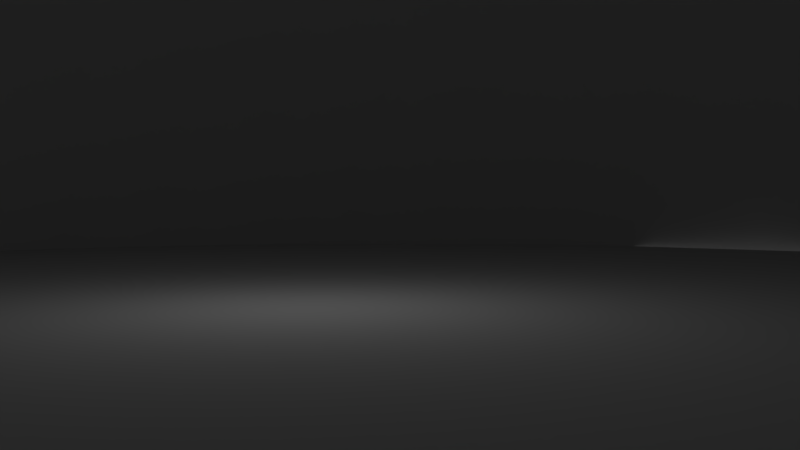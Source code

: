 # Source: uvWorld.blend  (saved by Blender 2.77.0; exported with 4.5.12 LTS)
import bpy
from mathutils import Matrix  # noqa: F401  (used for matrix-valued properties, if any)

bpy.ops.wm.read_factory_settings(use_empty=True)
scene = bpy.context.scene
scene.name = 'Scene'

# ---- collections
col_collection_1 = bpy.data.collections.new('Collection 1'); scene.collection.children.link(col_collection_1)
col_collection_2 = bpy.data.collections.new('Collection 2'); scene.collection.children.link(col_collection_2)

# ---- materials (node trees are filled in below, after node groups)
mat_material_001 = bpy.data.materials.new('Material.001')
mat_material_001.alpha_threshold = 0.0
mat_material_001.use_transparent_shadow = False
mat_material_001.roughness = 0.5
mat_material_002 = bpy.data.materials.new('Material.002')
mat_material_002.alpha_threshold = 0.0
mat_material_002.use_transparent_shadow = False
mat_material_002.roughness = 0.5

# ---- material node trees

# ---- world
world_world = bpy.data.worlds.new('World'); scene.world = world_world
world_world.color = (0.05088, 0.05088, 0.05088)
world_world.use_sun_shadow = False
world_world.sun_shadow_jitter_overblur = 0.0
world_world.cycles.sampling_method = 'MANUAL'

# ---- cameras
cam_camera = bpy.data.cameras.new('Camera')
cam_camera.clip_end = 100.0
cam_camera.lens = 35.0
cam_camera.sensor_width = 32.0
cam_camera.sensor_height = 18.0
cam_camera.display_size = 2.0
cam_camera.dof.focus_distance = 0.0
cam_camera.dof.aperture_fstop = 128.0
cam_camera.dof.aperture_blades = 6

# ---- lights
light_lamp = bpy.data.lights.new('Lamp', 'POINT')
light_lamp.transmission_factor = 0.0
light_lamp.cutoff_distance = 30.0
light_lamp.energy = 100.0
light_lamp.shadow_buffer_clip_start = 1.001
light_lamp.shadow_soft_size = 0.1
light_lamp.shadow_maximum_resolution = 0.006
light_lamp.use_absolute_resolution = True

# ---- meshes
me_plane = bpy.data.meshes.new('Plane')
me_plane.from_pydata([(-1.0, -1.0, 0.0), (1.0, -1.0, 0.0), (-1.0, 1.0, 0.0), (1.0, 1.0, 0.0)], [], [(0, 1, 3, 2)])
_uv = me_plane.uv_layers.new(name='UVMap')
_uv.uv.foreach_set('vector', [0.0001, 9.998e-05, 0.9999, 9.998e-05, 0.9999, 0.9999, 9.998e-05, 0.9999])
me_plane.materials.append(mat_material_001)
me_plane.use_remesh_preserve_volume = False
me_plane.use_remesh_preserve_attributes = False
me_plane.use_mirror_vertex_groups = False
me_plane.update()
me_sphere = bpy.data.meshes.new('Sphere')
me_sphere.from_pydata([(-0.1951, 0.0, 0.9808), (-0.3827, 0.0, 0.9239), (-0.5556, 0.0, 0.8315), (-0.7071, 0.0, 0.7071), (-0.8315, 0.0, 0.5556), (-0.9239, 0.0, 0.3827), (-0.9808, 0.0, 0.1951), (-1.0, 0.0, 7.55e-08), (-0.1913, 0.03806, 0.9808), (-0.3753, 0.07466, 0.9239), (-0.5449, 0.1084, 0.8315), (-0.6935, 0.1379, 0.7071), (-0.8155, 0.1622, 0.5556), (-0.9061, 0.1802, 0.3827), (-0.9619, 0.1913, 0.1951), (-0.9808, 0.1951, 7.55e-08), (-0.1802, 0.07466, 0.9808), (-0.3536, 0.1464, 0.9239), (-0.5133, 0.2126, 0.8315), (-0.6533, 0.2706, 0.7071), (-0.7682, 0.3182, 0.5556), (-0.8536, 0.3536, 0.3827), (-0.9061, 0.3753, 0.1951), (-0.9239, 0.3827, 7.55e-08), (-0.1622, 0.1084, 0.9808), (-0.3182, 0.2126, 0.9239), (-0.4619, 0.3087, 0.8315), (-0.5879, 0.3928, 0.7071), (-0.6913, 0.4619, 0.5556), (-0.7682, 0.5133, 0.3827), (-0.8155, 0.5449, 0.1951), (-0.8315, 0.5556, 7.55e-08), (-0.1379, 0.1379, 0.9808), (-0.2706, 0.2706, 0.9239), (-0.3928, 0.3928, 0.8315), (-0.5, 0.5, 0.7071), (-0.5879, 0.5879, 0.5556), (-0.6533, 0.6533, 0.3827), (-0.6935, 0.6935, 0.1951), (-0.7071, 0.7071, 7.55e-08), (-0.1084, 0.1622, 0.9808), (-0.2126, 0.3182, 0.9239), (-0.3087, 0.4619, 0.8315), (-0.3928, 0.5879, 0.7071), (-0.4619, 0.6913, 0.5556), (-0.5133, 0.7682, 0.3827), (-0.5449, 0.8155, 0.1951), (-0.5556, 0.8315, 7.55e-08), (-0.07466, 0.1802, 0.9808), (-0.1464, 0.3536, 0.9239), (-0.2126, 0.5133, 0.8315), (-0.2706, 0.6533, 0.7071), (-0.3182, 0.7682, 0.5556), (-0.3536, 0.8536, 0.3827), (-0.3753, 0.9061, 0.1951), (-0.3827, 0.9239, 7.55e-08), (-0.03806, 0.1913, 0.9808), (-0.07466, 0.3753, 0.9239), (-0.1084, 0.5449, 0.8315), (-0.1379, 0.6935, 0.7071), (-0.1622, 0.8155, 0.5556), (-0.1802, 0.9061, 0.3827), (-0.1913, 0.9619, 0.1951), (-0.1951, 0.9808, 7.55e-08), (3.266e-07, 0.1951, 0.9808), (3.192e-07, 0.3827, 0.9239), (3.117e-07, 0.5556, 0.8315), (3.192e-07, 0.7071, 0.7071), (3.341e-07, 0.8315, 0.5556), (2.745e-07, 0.9239, 0.3827), (3.937e-07, 0.9808, 0.1951), (3.788e-07, 1.0, 7.55e-08), (0.03806, 0.1913, 0.9808), (0.07466, 0.3753, 0.9239), (0.1084, 0.5449, 0.8315), (0.138, 0.6935, 0.7071), (0.1622, 0.8155, 0.5556), (0.1802, 0.9061, 0.3827), (0.1913, 0.9619, 0.1951), (0.1951, 0.9808, 7.55e-08), (0.07466, 0.1802, 0.9808), (0.1464, 0.3536, 0.9239), (0.2126, 0.5133, 0.8315), (0.2706, 0.6533, 0.7071), (0.3182, 0.7682, 0.5556), (0.3536, 0.8536, 0.3827), (0.3753, 0.9061, 0.1951), (0.3827, 0.9239, 7.55e-08), (0.1084, 0.1622, 0.9808), (0.2126, 0.3182, 0.9239), (0.3087, 0.4619, 0.8315), (0.3928, 0.5879, 0.7071), (0.4619, 0.6913, 0.5556), (0.5133, 0.7682, 0.3827), (0.5449, 0.8155, 0.1951), (0.5556, 0.8315, 7.55e-08), (0.138, 0.1379, 0.9808), (0.2706, 0.2706, 0.9239), (0.3928, 0.3928, 0.8315), (0.5, 0.5, 0.7071), (0.5879, 0.5879, 0.5556), (0.6533, 0.6533, 0.3827), (0.6935, 0.6935, 0.1951), (0.7071, 0.7071, 7.55e-08), (0.1622, 0.1084, 0.9808), (0.3182, 0.2126, 0.9239), (0.4619, 0.3087, 0.8315), (0.5879, 0.3928, 0.7071), (0.6913, 0.4619, 0.5556), (0.7682, 0.5133, 0.3827), (0.8155, 0.5449, 0.1951), (0.8315, 0.5556, 7.55e-08), (0.1802, 0.07466, 0.9808), (0.3536, 0.1464, 0.9239), (0.5133, 0.2126, 0.8315), (0.6533, 0.2706, 0.7071), (0.7682, 0.3182, 0.5556), (0.8536, 0.3536, 0.3827), (0.9061, 0.3753, 0.1951), (0.9239, 0.3827, 7.55e-08), (0.1913, 0.03806, 0.9808), (0.3753, 0.07466, 0.9239), (0.5449, 0.1084, 0.8315), (0.6935, 0.1379, 0.7071), (0.8155, 0.1622, 0.5556), (0.9061, 0.1802, 0.3827), (0.9619, 0.1913, 0.1951), (0.9808, 0.1951, 7.55e-08), (0.1951, -7.212e-09, 0.9808), (0.3827, 4.122e-08, 0.9239), (0.5556, 2.632e-08, 0.8315), (0.7071, -2.584e-08, 0.7071), (0.8315, -8.544e-08, 0.5556), (0.9239, 6.357e-08, 0.3827), (0.9808, -8.544e-08, 0.1951), (1.0, -1.003e-07, 7.55e-08), (0.1913, -0.03806, 0.9808), (0.3753, -0.07466, 0.9239), (0.5449, -0.1084, 0.8315), (0.6935, -0.1379, 0.7071), (0.8155, -0.1622, 0.5556), (0.9061, -0.1802, 0.3827), (0.9619, -0.1913, 0.1951), (0.9808, -0.1951, 7.55e-08), (0.1802, -0.07466, 0.9808), (0.3536, -0.1464, 0.9239), (0.5133, -0.2126, 0.8315), (0.6533, -0.2706, 0.7071), (0.7682, -0.3182, 0.5556), (0.8536, -0.3536, 0.3827), (0.9061, -0.3753, 0.1951), (0.9239, -0.3827, 7.55e-08), (0.1622, -0.1084, 0.9808), (0.3182, -0.2126, 0.9239), (0.4619, -0.3087, 0.8315), (0.5879, -0.3928, 0.7071), (0.6913, -0.4619, 0.5556), (0.7682, -0.5133, 0.3827), (0.8155, -0.5449, 0.1951), (0.8315, -0.5556, 7.55e-08), (0.138, -0.1379, 0.9808), (0.2706, -0.2706, 0.9239), (0.3928, -0.3928, 0.8315), (0.5, -0.5, 0.7071), (0.5879, -0.5879, 0.5556), (0.6533, -0.6533, 0.3827), (0.6935, -0.6935, 0.1951), (0.7071, -0.7071, 7.55e-08), (0.1084, -0.1622, 0.9808), (0.2126, -0.3182, 0.9239), (0.3087, -0.4619, 0.8315), (0.3928, -0.5879, 0.7071), (0.4619, -0.6913, 0.5556), (0.5133, -0.7682, 0.3827), (0.5449, -0.8155, 0.1951), (0.5556, -0.8315, 7.55e-08), (0.07466, -0.1802, 0.9808), (0.1464, -0.3536, 0.9239), (0.2126, -0.5133, 0.8315), (0.2706, -0.6533, 0.7071), (0.3182, -0.7682, 0.5556), (0.3536, -0.8536, 0.3827), (0.3753, -0.9061, 0.1951), (0.3827, -0.9239, 7.55e-08), (0.03806, -0.1913, 0.9808), (0.07466, -0.3753, 0.9239), (0.1084, -0.5449, 0.8315), (0.1379, -0.6935, 0.7071), (0.1622, -0.8155, 0.5556), (0.1802, -0.9061, 0.3827), (0.1913, -0.9619, 0.1951), (0.1951, -0.9808, 7.55e-08), (3.117e-07, -0.1951, 0.9808), (2.819e-07, -0.3827, 0.9239), (2.819e-07, -0.5556, 0.8315), (1.851e-07, -0.7071, 0.7071), (1.404e-07, -0.8315, 0.5556), (3.192e-07, -0.9239, 0.3827), (9.567e-08, -0.9808, 0.1951), (1.404e-07, -1.0, 7.55e-08), (-0.03806, -0.1913, 0.9808), (-0.07466, -0.3753, 0.9239), (-0.1084, -0.5449, 0.8315), (-0.1379, -0.6935, 0.7071), (-0.1622, -0.8155, 0.5556), (-0.1802, -0.9061, 0.3827), (-0.1913, -0.9619, 0.1951), (-0.1951, -0.9808, 7.55e-08), (-0.07466, -0.1802, 0.9808), (-0.1464, -0.3536, 0.9239), (-0.2126, -0.5133, 0.8315), (-0.2706, -0.6533, 0.7071), (-0.3182, -0.7682, 0.5556), (-0.3536, -0.8536, 0.3827), (-0.3753, -0.9061, 0.1951), (-0.3827, -0.9239, 7.55e-08), (-0.1084, -0.1622, 0.9808), (-0.2126, -0.3182, 0.9239), (-0.3087, -0.4619, 0.8315), (-0.3928, -0.5879, 0.7071), (-0.4619, -0.6913, 0.5556), (-0.5133, -0.7682, 0.3827), (-0.5449, -0.8155, 0.1951), (-0.5556, -0.8315, 7.55e-08), (-0.1379, -0.1379, 0.9808), (-0.2706, -0.2706, 0.9239), (-0.3928, -0.3928, 0.8315), (-0.5, -0.5, 0.7071), (-0.5879, -0.5879, 0.5556), (-0.6533, -0.6533, 0.3827), (-0.6935, -0.6935, 0.1951), (-0.7071, -0.7071, 7.55e-08), (-0.1622, -0.1084, 0.9808), (-0.3182, -0.2126, 0.9239), (-0.4619, -0.3087, 0.8315), (-0.5879, -0.3928, 0.7071), (-0.6913, -0.4619, 0.5556), (-0.7682, -0.5133, 0.3827), (-0.8155, -0.5449, 0.1951), (-0.8315, -0.5556, 7.55e-08), (2.48e-08, -1.247e-07, 1.0), (-0.1802, -0.07466, 0.9808), (-0.3536, -0.1464, 0.9239), (-0.5133, -0.2126, 0.8315), (-0.6533, -0.2706, 0.7071), (-0.7682, -0.3182, 0.5556), (-0.8536, -0.3536, 0.3827), (-0.9061, -0.3753, 0.1951), (-0.9239, -0.3827, 7.55e-08), (-0.1913, -0.03806, 0.9808), (-0.3753, -0.07466, 0.9239), (-0.5449, -0.1084, 0.8315), (-0.6935, -0.1379, 0.7071), (-0.8155, -0.1622, 0.5556), (-0.9061, -0.1802, 0.3827), (-0.9619, -0.1913, 0.1951), (-0.9808, -0.1951, 7.55e-08)], [], [(5, 13, 12, 4), (6, 14, 13, 5), (7, 15, 14, 6), (1, 9, 8, 0), (2, 10, 9, 1), (3, 11, 10, 2), (4, 12, 11, 3), (12, 20, 19, 11), (13, 21, 20, 12), (14, 22, 21, 13), (15, 23, 22, 14), (9, 17, 16, 8), (10, 18, 17, 9), (11, 19, 18, 10), (17, 25, 24, 16), (18, 26, 25, 17), (19, 27, 26, 18), (20, 28, 27, 19), (21, 29, 28, 20), (22, 30, 29, 21), (23, 31, 30, 22), (29, 37, 36, 28), (30, 38, 37, 29), (31, 39, 38, 30), (25, 33, 32, 24), (26, 34, 33, 25), (27, 35, 34, 26), (28, 36, 35, 27), (33, 41, 40, 32), (34, 42, 41, 33), (35, 43, 42, 34), (36, 44, 43, 35), (37, 45, 44, 36), (38, 46, 45, 37), (39, 47, 46, 38), (45, 53, 52, 44), (46, 54, 53, 45), (47, 55, 54, 46), (41, 49, 48, 40), (42, 50, 49, 41), (43, 51, 50, 42), (44, 52, 51, 43), (50, 58, 57, 49), (51, 59, 58, 50), (52, 60, 59, 51), (53, 61, 60, 52), (54, 62, 61, 53), (55, 63, 62, 54), (49, 57, 56, 48), (62, 70, 69, 61), (63, 71, 70, 62), (57, 65, 64, 56), (58, 66, 65, 57), (59, 67, 66, 58), (60, 68, 67, 59), (61, 69, 68, 60), (66, 74, 73, 65), (67, 75, 74, 66), (68, 76, 75, 67), (69, 77, 76, 68), (70, 78, 77, 69), (71, 79, 78, 70), (65, 73, 72, 64), (78, 86, 85, 77), (79, 87, 86, 78), (73, 81, 80, 72), (74, 82, 81, 73), (75, 83, 82, 74), (76, 84, 83, 75), (77, 85, 84, 76), (83, 91, 90, 82), (84, 92, 91, 83), (85, 93, 92, 84), (86, 94, 93, 85), (87, 95, 94, 86), (81, 89, 88, 80), (82, 90, 89, 81), (95, 103, 102, 94), (89, 97, 96, 88), (90, 98, 97, 89), (91, 99, 98, 90), (92, 100, 99, 91), (93, 101, 100, 92), (94, 102, 101, 93), (100, 108, 107, 99), (101, 109, 108, 100), (102, 110, 109, 101), (103, 111, 110, 102), (97, 105, 104, 96), (98, 106, 105, 97), (99, 107, 106, 98), (105, 113, 112, 104), (106, 114, 113, 105), (107, 115, 114, 106), (108, 116, 115, 107), (109, 117, 116, 108), (110, 118, 117, 109), (111, 119, 118, 110), (116, 124, 123, 115), (117, 125, 124, 116), (118, 126, 125, 117), (119, 127, 126, 118), (113, 121, 120, 112), (114, 122, 121, 113), (115, 123, 122, 114), (121, 129, 128, 120), (122, 130, 129, 121), (123, 131, 130, 122), (124, 132, 131, 123), (125, 133, 132, 124), (126, 134, 133, 125), (127, 135, 134, 126), (133, 141, 140, 132), (134, 142, 141, 133), (135, 143, 142, 134), (129, 137, 136, 128), (130, 138, 137, 129), (131, 139, 138, 130), (132, 140, 139, 131), (137, 145, 144, 136), (138, 146, 145, 137), (139, 147, 146, 138), (140, 148, 147, 139), (141, 149, 148, 140), (142, 150, 149, 141), (143, 151, 150, 142), (149, 157, 156, 148), (150, 158, 157, 149), (151, 159, 158, 150), (145, 153, 152, 144), (146, 154, 153, 145), (147, 155, 154, 146), (148, 156, 155, 147), (154, 162, 161, 153), (155, 163, 162, 154), (156, 164, 163, 155), (157, 165, 164, 156), (158, 166, 165, 157), (159, 167, 166, 158), (153, 161, 160, 152), (166, 174, 173, 165), (167, 175, 174, 166), (161, 169, 168, 160), (162, 170, 169, 161), (163, 171, 170, 162), (164, 172, 171, 163), (165, 173, 172, 164), (171, 179, 178, 170), (172, 180, 179, 171), (173, 181, 180, 172), (174, 182, 181, 173), (175, 183, 182, 174), (169, 177, 176, 168), (170, 178, 177, 169), (183, 191, 190, 182), (177, 185, 184, 176), (178, 186, 185, 177), (179, 187, 186, 178), (180, 188, 187, 179), (181, 189, 188, 180), (182, 190, 189, 181), (187, 195, 194, 186), (188, 196, 195, 187), (189, 197, 196, 188), (190, 198, 197, 189), (191, 199, 198, 190), (185, 193, 192, 184), (186, 194, 193, 185), (199, 207, 206, 198), (193, 201, 200, 192), (194, 202, 201, 193), (195, 203, 202, 194), (196, 204, 203, 195), (197, 205, 204, 196), (198, 206, 205, 197), (204, 212, 211, 203), (205, 213, 212, 204), (206, 214, 213, 205), (207, 215, 214, 206), (201, 209, 208, 200), (202, 210, 209, 201), (203, 211, 210, 202), (209, 217, 216, 208), (210, 218, 217, 209), (211, 219, 218, 210), (212, 220, 219, 211), (213, 221, 220, 212), (214, 222, 221, 213), (215, 223, 222, 214), (220, 228, 227, 219), (221, 229, 228, 220), (222, 230, 229, 221), (223, 231, 230, 222), (217, 225, 224, 216), (218, 226, 225, 217), (219, 227, 226, 218), (225, 233, 232, 224), (226, 234, 233, 225), (227, 235, 234, 226), (228, 236, 235, 227), (229, 237, 236, 228), (230, 238, 237, 229), (231, 239, 238, 230), (237, 246, 245, 236), (238, 247, 246, 237), (239, 248, 247, 238), (233, 242, 241, 232), (234, 243, 242, 233), (235, 244, 243, 234), (236, 245, 244, 235), (243, 251, 250, 242), (244, 252, 251, 243), (245, 253, 252, 244), (246, 254, 253, 245), (247, 255, 254, 246), (248, 256, 255, 247), (242, 250, 249, 241), (0, 8, 240), (8, 16, 240), (16, 24, 240), (24, 32, 240), (32, 40, 240), (40, 48, 240), (48, 56, 240), (56, 64, 240), (64, 72, 240), (72, 80, 240), (80, 88, 240), (88, 96, 240), (96, 104, 240), (104, 112, 240), (112, 120, 240), (120, 128, 240), (128, 136, 240), (136, 144, 240), (144, 152, 240), (152, 160, 240), (160, 168, 240), (168, 176, 240), (176, 184, 240), (184, 192, 240), (192, 200, 240), (200, 208, 240), (208, 216, 240), (216, 224, 240), (224, 232, 240), (232, 241, 240), (241, 249, 240), (255, 6, 5, 254), (256, 7, 6, 255), (249, 0, 240), (250, 1, 0, 249), (251, 2, 1, 250), (252, 3, 2, 251), (253, 4, 3, 252), (254, 5, 4, 253)])
me_sphere.polygons.foreach_set('use_smooth', [True] * 256)
_uv = me_sphere.uv_layers.new(name='UVMap')
_uv.uv.foreach_set('vector', [0.1752, 0.4057, 0.1632, 0.4694, 0.2291, 0.4758, 0.2387, 0.4247, 0.1036, 0.3845, 0.08843, 0.462, 0.1632, 0.4694, 0.1752, 0.4057, 0.01808, 0.3592, 9.995e-05, 0.4534, 0.08843, 0.462, 0.1036, 0.3845, 0.3986, 0.4725, 0.395, 0.4917, 0.445, 0.4962, 0.4468, 0.4867, 0.3487, 0.4576, 0.3432, 0.4868, 0.395, 0.4917, 0.3986, 0.4725, 0.2959, 0.4418, 0.2884, 0.4816, 0.3432, 0.4868, 0.3487, 0.4576, 0.2387, 0.4247, 0.2291, 0.4758, 0.2884, 0.4816, 0.2959, 0.4418, 0.2291, 0.4758, 0.2294, 0.5278, 0.2887, 0.522, 0.2884, 0.4816, 0.1632, 0.4694, 0.1636, 0.5341, 0.2294, 0.5278, 0.2291, 0.4758, 0.08843, 0.462, 0.08854, 0.5412, 0.1636, 0.5341, 0.1632, 0.4694, 9.995e-05, 0.4534, 0.0001, 0.5495, 0.08854, 0.5412, 0.08843, 0.462, 0.395, 0.4917, 0.3952, 0.5112, 0.4451, 0.5059, 0.445, 0.4962, 0.3432, 0.4868, 0.3435, 0.5165, 0.3952, 0.5112, 0.395, 0.4917, 0.2884, 0.4816, 0.2887, 0.522, 0.3435, 0.5165, 0.3432, 0.4868, 0.3952, 0.5112, 0.3992, 0.5304, 0.4471, 0.5155, 0.4451, 0.5059, 0.3435, 0.5165, 0.3495, 0.5456, 0.3992, 0.5304, 0.3952, 0.5112, 0.2887, 0.522, 0.2968, 0.5616, 0.3495, 0.5456, 0.3435, 0.5165, 0.2294, 0.5278, 0.2398, 0.5787, 0.2968, 0.5616, 0.2887, 0.522, 0.1636, 0.5341, 0.1763, 0.5976, 0.2398, 0.5787, 0.2294, 0.5278, 0.08854, 0.5412, 0.1039, 0.619, 0.1763, 0.5976, 0.1636, 0.5341, 0.0001, 0.5495, 0.01846, 0.6442, 0.1039, 0.619, 0.08854, 0.5412, 0.1763, 0.5976, 0.2011, 0.6575, 0.2597, 0.6267, 0.2398, 0.5787, 0.1039, 0.619, 0.1339, 0.6925, 0.2011, 0.6575, 0.1763, 0.5976, 0.01846, 0.6442, 0.05479, 0.7338, 0.1339, 0.6925, 0.1039, 0.619, 0.3992, 0.5304, 0.4068, 0.5484, 0.4509, 0.5244, 0.4471, 0.5155, 0.3495, 0.5456, 0.361, 0.573, 0.4068, 0.5484, 0.3992, 0.5304, 0.2968, 0.5616, 0.3125, 0.5989, 0.361, 0.573, 0.3495, 0.5456, 0.2398, 0.5787, 0.2597, 0.6267, 0.3125, 0.5989, 0.2968, 0.5616, 0.4068, 0.5484, 0.4178, 0.5645, 0.4564, 0.5325, 0.4509, 0.5244, 0.361, 0.573, 0.3777, 0.5976, 0.4178, 0.5645, 0.4068, 0.5484, 0.3125, 0.5989, 0.335, 0.6324, 0.3777, 0.5976, 0.361, 0.573, 0.2597, 0.6267, 0.2886, 0.67, 0.335, 0.6324, 0.3125, 0.5989, 0.2011, 0.6575, 0.2369, 0.7116, 0.2886, 0.67, 0.2597, 0.6267, 0.1339, 0.6925, 0.1777, 0.759, 0.2369, 0.7116, 0.2011, 0.6575, 0.05479, 0.7338, 0.1079, 0.815, 0.1777, 0.759, 0.1339, 0.6925, 0.2369, 0.7116, 0.2827, 0.7578, 0.3254, 0.7069, 0.2886, 0.67, 0.1777, 0.759, 0.2337, 0.8159, 0.2827, 0.7578, 0.2369, 0.7116, 0.1079, 0.815, 0.1759, 0.8845, 0.2337, 0.8159, 0.1777, 0.759, 0.4178, 0.5645, 0.4317, 0.5783, 0.4633, 0.5393, 0.4564, 0.5325, 0.3777, 0.5976, 0.3988, 0.6185, 0.4317, 0.5783, 0.4178, 0.5645, 0.335, 0.6324, 0.3637, 0.661, 0.3988, 0.6185, 0.3777, 0.5976, 0.2886, 0.67, 0.3254, 0.7069, 0.3637, 0.661, 0.335, 0.6324, 0.3988, 0.6185, 0.4235, 0.6349, 0.448, 0.589, 0.4317, 0.5783, 0.3637, 0.661, 0.3974, 0.6835, 0.4235, 0.6349, 0.3988, 0.6185, 0.3254, 0.7069, 0.3687, 0.736, 0.3974, 0.6835, 0.3637, 0.661, 0.2827, 0.7578, 0.3366, 0.7943, 0.3687, 0.736, 0.3254, 0.7069, 0.2337, 0.8159, 0.2998, 0.861, 0.3366, 0.7943, 0.2827, 0.7578, 0.1759, 0.8845, 0.2563, 0.9396, 0.2998, 0.861, 0.2337, 0.8159, 0.4317, 0.5783, 0.448, 0.589, 0.4715, 0.5446, 0.4633, 0.5393, 0.2998, 0.861, 0.3735, 0.8924, 0.3967, 0.8197, 0.3366, 0.7943, 0.2563, 0.9396, 0.3461, 0.9782, 0.3735, 0.8924, 0.2998, 0.861, 0.448, 0.589, 0.4662, 0.5964, 0.4805, 0.5483, 0.4715, 0.5446, 0.4235, 0.6349, 0.4511, 0.6462, 0.4662, 0.5964, 0.448, 0.589, 0.3974, 0.6835, 0.4348, 0.699, 0.4511, 0.6462, 0.4235, 0.6349, 0.3687, 0.736, 0.4169, 0.7562, 0.4348, 0.699, 0.3974, 0.6835, 0.3366, 0.7943, 0.3967, 0.8197, 0.4169, 0.7562, 0.3687, 0.736, 0.4511, 0.6462, 0.4803, 0.652, 0.4854, 0.6001, 0.4662, 0.5964, 0.4348, 0.699, 0.4746, 0.7069, 0.4803, 0.652, 0.4511, 0.6462, 0.4169, 0.7562, 0.4682, 0.7666, 0.4746, 0.7069, 0.4348, 0.699, 0.3967, 0.8197, 0.4607, 0.8329, 0.4682, 0.7666, 0.4169, 0.7562, 0.3735, 0.8924, 0.4521, 0.9089, 0.4607, 0.8329, 0.3967, 0.8197, 0.3461, 0.9782, 0.4418, 0.9986, 0.4521, 0.9089, 0.3735, 0.8924, 0.4662, 0.5964, 0.4854, 0.6001, 0.4901, 0.5501, 0.4805, 0.5483, 0.4521, 0.9089, 0.5325, 0.9097, 0.5262, 0.8334, 0.4607, 0.8329, 0.4418, 0.9986, 0.5399, 0.9999, 0.5325, 0.9097, 0.4521, 0.9089, 0.4854, 0.6001, 0.505, 0.6, 0.4998, 0.55, 0.4901, 0.5501, 0.4803, 0.652, 0.5101, 0.6519, 0.505, 0.6, 0.4854, 0.6001, 0.4746, 0.7069, 0.5152, 0.707, 0.5101, 0.6519, 0.4803, 0.652, 0.4682, 0.7666, 0.5205, 0.7668, 0.5152, 0.707, 0.4746, 0.7069, 0.4607, 0.8329, 0.5262, 0.8334, 0.5205, 0.7668, 0.4682, 0.7666, 0.5152, 0.707, 0.5551, 0.6991, 0.5393, 0.646, 0.5101, 0.6519, 0.5205, 0.7668, 0.572, 0.7568, 0.5551, 0.6991, 0.5152, 0.707, 0.5262, 0.8334, 0.5906, 0.8212, 0.572, 0.7568, 0.5205, 0.7668, 0.5325, 0.9097, 0.6117, 0.8949, 0.5906, 0.8212, 0.5262, 0.8334, 0.5399, 0.9999, 0.6366, 0.9821, 0.6117, 0.8949, 0.5325, 0.9097, 0.505, 0.6, 0.5242, 0.5961, 0.5093, 0.548, 0.4998, 0.55, 0.5101, 0.6519, 0.5393, 0.646, 0.5242, 0.5961, 0.505, 0.6, 0.6366, 0.9821, 0.7281, 0.9457, 0.6866, 0.8649, 0.6117, 0.8949, 0.5242, 0.5961, 0.5423, 0.5885, 0.5183, 0.5442, 0.5093, 0.548, 0.5393, 0.646, 0.5669, 0.6345, 0.5423, 0.5885, 0.5242, 0.5961, 0.5551, 0.6991, 0.5928, 0.6836, 0.5669, 0.6345, 0.5393, 0.646, 0.572, 0.7568, 0.6207, 0.7369, 0.5928, 0.6836, 0.5551, 0.6991, 0.5906, 0.8212, 0.6515, 0.7965, 0.6207, 0.7369, 0.572, 0.7568, 0.6117, 0.8949, 0.6866, 0.8649, 0.6515, 0.7965, 0.5906, 0.8212, 0.6207, 0.7369, 0.6645, 0.7079, 0.6267, 0.6609, 0.5928, 0.6836, 0.6515, 0.7965, 0.7065, 0.7604, 0.6645, 0.7079, 0.6207, 0.7369, 0.6866, 0.8649, 0.7544, 0.8207, 0.7065, 0.7604, 0.6515, 0.7965, 0.7281, 0.9457, 0.811, 0.892, 0.7544, 0.8207, 0.6866, 0.8649, 0.5423, 0.5885, 0.5585, 0.5775, 0.5264, 0.5387, 0.5183, 0.5442, 0.5669, 0.6345, 0.5917, 0.6179, 0.5585, 0.5775, 0.5423, 0.5885, 0.5928, 0.6836, 0.6267, 0.6609, 0.5917, 0.6179, 0.5669, 0.6345, 0.5585, 0.5775, 0.5723, 0.5635, 0.5332, 0.5318, 0.5264, 0.5387, 0.5917, 0.6179, 0.6128, 0.5967, 0.5723, 0.5635, 0.5585, 0.5775, 0.6267, 0.6609, 0.6556, 0.6321, 0.6128, 0.5967, 0.5917, 0.6179, 0.6645, 0.7079, 0.7019, 0.6708, 0.6556, 0.6321, 0.6267, 0.6609, 0.7065, 0.7604, 0.7534, 0.7142, 0.7019, 0.6708, 0.6645, 0.7079, 0.7544, 0.8207, 0.8123, 0.7641, 0.7534, 0.7142, 0.7065, 0.7604, 0.811, 0.892, 0.8819, 0.823, 0.8123, 0.7641, 0.7544, 0.8207, 0.7019, 0.6708, 0.7314, 0.627, 0.6783, 0.5981, 0.6556, 0.6321, 0.7534, 0.7142, 0.7905, 0.6595, 0.7314, 0.627, 0.7019, 0.6708, 0.8123, 0.7641, 0.8582, 0.697, 0.7905, 0.6595, 0.7534, 0.7142, 0.8819, 0.823, 0.9382, 0.7413, 0.8582, 0.697, 0.8123, 0.7641, 0.5723, 0.5635, 0.5832, 0.5471, 0.5386, 0.5236, 0.5332, 0.5318, 0.6128, 0.5967, 0.6293, 0.5717, 0.5832, 0.5471, 0.5723, 0.5635, 0.6556, 0.6321, 0.6783, 0.5981, 0.6293, 0.5717, 0.6128, 0.5967, 0.5832, 0.5471, 0.5906, 0.5289, 0.5422, 0.5145, 0.5386, 0.5236, 0.6293, 0.5717, 0.6407, 0.544, 0.5906, 0.5289, 0.5832, 0.5471, 0.6783, 0.5981, 0.6939, 0.5603, 0.6407, 0.544, 0.6293, 0.5717, 0.7314, 0.627, 0.7517, 0.5782, 0.6939, 0.5603, 0.6783, 0.5981, 0.7905, 0.6595, 0.8162, 0.5985, 0.7517, 0.5782, 0.7314, 0.627, 0.8582, 0.697, 0.8901, 0.622, 0.8162, 0.5985, 0.7905, 0.6595, 0.9382, 0.7413, 0.9775, 0.6499, 0.8901, 0.622, 0.8582, 0.697, 0.8162, 0.5985, 0.8294, 0.5335, 0.7621, 0.5263, 0.7517, 0.5782, 0.8901, 0.622, 0.9067, 0.5421, 0.8294, 0.5335, 0.8162, 0.5985, 0.9775, 0.6499, 0.9982, 0.5522, 0.9067, 0.5421, 0.8901, 0.622, 0.5906, 0.5289, 0.5942, 0.5095, 0.544, 0.5049, 0.5422, 0.5145, 0.6407, 0.544, 0.6464, 0.5145, 0.5942, 0.5095, 0.5906, 0.5289, 0.6939, 0.5603, 0.7018, 0.5201, 0.6464, 0.5145, 0.6407, 0.544, 0.7517, 0.5782, 0.7621, 0.5263, 0.7018, 0.5201, 0.6939, 0.5603, 0.5942, 0.5095, 0.5941, 0.4899, 0.5439, 0.4952, 0.544, 0.5049, 0.6464, 0.5145, 0.6462, 0.4846, 0.5941, 0.4899, 0.5942, 0.5095, 0.7018, 0.5201, 0.7016, 0.4791, 0.6462, 0.4846, 0.6464, 0.5145, 0.7621, 0.5263, 0.762, 0.4734, 0.7016, 0.4791, 0.7018, 0.5201, 0.8294, 0.5335, 0.8295, 0.4671, 0.762, 0.4734, 0.7621, 0.5263, 0.9067, 0.5421, 0.9072, 0.4601, 0.8295, 0.4671, 0.8294, 0.5335, 0.9982, 0.5522, 0.9993, 0.4519, 0.9072, 0.4601, 0.9067, 0.5421, 0.8295, 0.4671, 0.8163, 0.402, 0.7514, 0.4214, 0.762, 0.4734, 0.9072, 0.4601, 0.8914, 0.3794, 0.8163, 0.402, 0.8295, 0.4671, 0.9993, 0.4519, 0.9803, 0.3529, 0.8914, 0.3794, 0.9072, 0.4601, 0.5941, 0.4899, 0.5901, 0.4706, 0.5419, 0.4856, 0.5439, 0.4952, 0.6462, 0.4846, 0.6401, 0.4552, 0.5901, 0.4706, 0.5941, 0.4899, 0.7016, 0.4791, 0.6934, 0.439, 0.6401, 0.4552, 0.6462, 0.4846, 0.762, 0.4734, 0.7514, 0.4214, 0.6934, 0.439, 0.7016, 0.4791, 0.6401, 0.4552, 0.6284, 0.4276, 0.5823, 0.4525, 0.5901, 0.4706, 0.6934, 0.439, 0.6774, 0.4012, 0.6284, 0.4276, 0.6401, 0.4552, 0.7514, 0.4214, 0.7308, 0.3726, 0.6774, 0.4012, 0.6934, 0.439, 0.8163, 0.402, 0.7902, 0.341, 0.7308, 0.3726, 0.7514, 0.4214, 0.8914, 0.3794, 0.8599, 0.3032, 0.7902, 0.341, 0.8163, 0.402, 0.9803, 0.3529, 0.9415, 0.2592, 0.8599, 0.3032, 0.8914, 0.3794, 0.5901, 0.4706, 0.5823, 0.4525, 0.5381, 0.4767, 0.5419, 0.4856, 0.8599, 0.3032, 0.8131, 0.2353, 0.7534, 0.2859, 0.7902, 0.341, 0.9415, 0.2592, 0.8841, 0.1756, 0.8131, 0.2353, 0.8599, 0.3032, 0.5823, 0.4525, 0.5712, 0.4363, 0.5326, 0.4686, 0.5381, 0.4767, 0.6284, 0.4276, 0.6115, 0.4028, 0.5712, 0.4363, 0.5823, 0.4525, 0.6774, 0.4012, 0.6544, 0.3673, 0.6115, 0.4028, 0.6284, 0.4276, 0.7308, 0.3726, 0.7011, 0.3288, 0.6544, 0.3673, 0.6774, 0.4012, 0.7902, 0.341, 0.7534, 0.2859, 0.7011, 0.3288, 0.7308, 0.3726, 0.6544, 0.3673, 0.6251, 0.3387, 0.5901, 0.3819, 0.6115, 0.4028, 0.7011, 0.3288, 0.6633, 0.2918, 0.6251, 0.3387, 0.6544, 0.3673, 0.7534, 0.2859, 0.7061, 0.2393, 0.6633, 0.2918, 0.7011, 0.3288, 0.8131, 0.2353, 0.7542, 0.1782, 0.7061, 0.2393, 0.7534, 0.2859, 0.8841, 0.1756, 0.8115, 0.106, 0.7542, 0.1782, 0.8131, 0.2353, 0.5712, 0.4363, 0.5572, 0.4225, 0.5256, 0.4618, 0.5326, 0.4686, 0.6115, 0.4028, 0.5901, 0.3819, 0.5572, 0.4225, 0.5712, 0.4363, 0.8115, 0.106, 0.7272, 0.05249, 0.6855, 0.1341, 0.7542, 0.1782, 0.5572, 0.4225, 0.5407, 0.4118, 0.5174, 0.4565, 0.5256, 0.4618, 0.5901, 0.3819, 0.565, 0.3655, 0.5407, 0.4118, 0.5572, 0.4225, 0.6251, 0.3387, 0.5909, 0.3164, 0.565, 0.3655, 0.5901, 0.3819, 0.6633, 0.2918, 0.6191, 0.2629, 0.5909, 0.3164, 0.6251, 0.3387, 0.7061, 0.2393, 0.6505, 0.2032, 0.6191, 0.2629, 0.6633, 0.2918, 0.7542, 0.1782, 0.6855, 0.1341, 0.6505, 0.2032, 0.7061, 0.2393, 0.5909, 0.3164, 0.553, 0.3012, 0.5372, 0.3544, 0.565, 0.3655, 0.6191, 0.2629, 0.5701, 0.2434, 0.553, 0.3012, 0.5909, 0.3164, 0.6505, 0.2032, 0.5892, 0.1789, 0.5701, 0.2434, 0.6191, 0.2629, 0.6855, 0.1341, 0.6098, 0.1046, 0.5892, 0.1789, 0.6505, 0.2032, 0.7272, 0.05249, 0.6345, 0.01685, 0.6098, 0.1046, 0.6855, 0.1341, 0.5407, 0.4118, 0.5225, 0.4045, 0.5084, 0.4528, 0.5174, 0.4565, 0.565, 0.3655, 0.5372, 0.3544, 0.5225, 0.4045, 0.5407, 0.4118, 0.6345, 0.01685, 0.5372, 9.995e-05, 0.5301, 0.09051, 0.6098, 0.1046, 0.5225, 0.4045, 0.5032, 0.401, 0.4988, 0.4511, 0.5084, 0.4528, 0.5372, 0.3544, 0.5079, 0.349, 0.5032, 0.401, 0.5225, 0.4045, 0.553, 0.3012, 0.5129, 0.2938, 0.5079, 0.349, 0.5372, 0.3544, 0.5701, 0.2434, 0.5184, 0.2338, 0.5129, 0.2938, 0.553, 0.3012, 0.5892, 0.1789, 0.5245, 0.167, 0.5184, 0.2338, 0.5701, 0.2434, 0.6098, 0.1046, 0.5301, 0.09051, 0.5245, 0.167, 0.5892, 0.1789, 0.5184, 0.2338, 0.4659, 0.2345, 0.4722, 0.2943, 0.5129, 0.2938, 0.5245, 0.167, 0.4589, 0.168, 0.4659, 0.2345, 0.5184, 0.2338, 0.5301, 0.09051, 0.4496, 0.09219, 0.4589, 0.168, 0.5245, 0.167, 0.5372, 9.995e-05, 0.4391, 0.002555, 0.4496, 0.09219, 0.5301, 0.09051, 0.5032, 0.401, 0.4836, 0.4012, 0.489, 0.4512, 0.4988, 0.4511, 0.5079, 0.349, 0.478, 0.3494, 0.4836, 0.4012, 0.5032, 0.401, 0.5129, 0.2938, 0.4722, 0.2943, 0.478, 0.3494, 0.5079, 0.349, 0.4836, 0.4012, 0.4644, 0.4053, 0.4795, 0.4532, 0.489, 0.4512, 0.478, 0.3494, 0.4489, 0.3556, 0.4644, 0.4053, 0.4836, 0.4012, 0.4722, 0.2943, 0.4325, 0.3028, 0.4489, 0.3556, 0.478, 0.3494, 0.4659, 0.2345, 0.4146, 0.2454, 0.4325, 0.3028, 0.4722, 0.2943, 0.4589, 0.168, 0.3948, 0.1816, 0.4146, 0.2454, 0.4659, 0.2345, 0.4496, 0.09219, 0.3713, 0.1094, 0.3948, 0.1816, 0.4589, 0.168, 0.4391, 0.002555, 0.3439, 0.02379, 0.3713, 0.1094, 0.4496, 0.09219, 0.4146, 0.2454, 0.3666, 0.2661, 0.3952, 0.3188, 0.4325, 0.3028, 0.3948, 0.1816, 0.3345, 0.2071, 0.3666, 0.2661, 0.4146, 0.2454, 0.3713, 0.1094, 0.2981, 0.1414, 0.3345, 0.2071, 0.3948, 0.1816, 0.3439, 0.02379, 0.2548, 0.06264, 0.2981, 0.1414, 0.3713, 0.1094, 0.4644, 0.4053, 0.4465, 0.413, 0.4706, 0.457, 0.4795, 0.4532, 0.4489, 0.3556, 0.4215, 0.3673, 0.4465, 0.413, 0.4644, 0.4053, 0.4325, 0.3028, 0.3952, 0.3188, 0.4215, 0.3673, 0.4489, 0.3556, 0.4465, 0.413, 0.4303, 0.4241, 0.4626, 0.4625, 0.4706, 0.457, 0.4215, 0.3673, 0.397, 0.3841, 0.4303, 0.4241, 0.4465, 0.413, 0.3952, 0.3188, 0.3618, 0.3418, 0.397, 0.3841, 0.4215, 0.3673, 0.3666, 0.2661, 0.3236, 0.2958, 0.3618, 0.3418, 0.3952, 0.3188, 0.3345, 0.2071, 0.281, 0.2446, 0.3236, 0.2958, 0.3666, 0.2661, 0.2981, 0.1414, 0.2322, 0.1863, 0.281, 0.2446, 0.3345, 0.2071, 0.2548, 0.06264, 0.1746, 0.1175, 0.2322, 0.1863, 0.2981, 0.1414, 0.281, 0.2446, 0.236, 0.2914, 0.2872, 0.3331, 0.3236, 0.2958, 0.2322, 0.1863, 0.176, 0.2434, 0.236, 0.2914, 0.281, 0.2446, 0.1746, 0.1175, 0.1062, 0.1873, 0.176, 0.2434, 0.2322, 0.1863, 0.4303, 0.4241, 0.4167, 0.438, 0.4558, 0.4695, 0.4626, 0.4625, 0.397, 0.3841, 0.3763, 0.4054, 0.4167, 0.438, 0.4303, 0.4241, 0.3618, 0.3418, 0.3336, 0.3707, 0.3763, 0.4054, 0.397, 0.3841, 0.3236, 0.2958, 0.2872, 0.3331, 0.3336, 0.3707, 0.3618, 0.3418, 0.3763, 0.4054, 0.3601, 0.4302, 0.406, 0.4544, 0.4167, 0.438, 0.3336, 0.3707, 0.3115, 0.4046, 0.3601, 0.4302, 0.3763, 0.4054, 0.2872, 0.3331, 0.2588, 0.3767, 0.3115, 0.4046, 0.3336, 0.3707, 0.236, 0.2914, 0.1999, 0.3454, 0.2588, 0.3767, 0.2872, 0.3331, 0.176, 0.2434, 0.1327, 0.3107, 0.1999, 0.3454, 0.236, 0.2914, 0.1062, 0.1873, 0.05345, 0.2694, 0.1327, 0.3107, 0.176, 0.2434, 0.4167, 0.438, 0.406, 0.4544, 0.4505, 0.4776, 0.4558, 0.4695, 0.4468, 0.4867, 0.445, 0.4962, 0.4945, 0.5006, 0.445, 0.4962, 0.4451, 0.5059, 0.4945, 0.5006, 0.4451, 0.5059, 0.4471, 0.5155, 0.4945, 0.5006, 0.4471, 0.5155, 0.4509, 0.5244, 0.4945, 0.5006, 0.4509, 0.5244, 0.4564, 0.5325, 0.4945, 0.5006, 0.4564, 0.5325, 0.4633, 0.5393, 0.4945, 0.5006, 0.4633, 0.5393, 0.4715, 0.5446, 0.4945, 0.5006, 0.4715, 0.5446, 0.4805, 0.5483, 0.4945, 0.5006, 0.4805, 0.5483, 0.4901, 0.5501, 0.4945, 0.5006, 0.4901, 0.5501, 0.4998, 0.55, 0.4945, 0.5006, 0.4998, 0.55, 0.5093, 0.548, 0.4945, 0.5006, 0.5093, 0.548, 0.5183, 0.5442, 0.4945, 0.5006, 0.5183, 0.5442, 0.5264, 0.5387, 0.4945, 0.5006, 0.5264, 0.5387, 0.5332, 0.5318, 0.4945, 0.5006, 0.5332, 0.5318, 0.5386, 0.5236, 0.4945, 0.5006, 0.5386, 0.5236, 0.5422, 0.5145, 0.4945, 0.5006, 0.5422, 0.5145, 0.544, 0.5049, 0.4945, 0.5006, 0.544, 0.5049, 0.5439, 0.4952, 0.4945, 0.5006, 0.5439, 0.4952, 0.5419, 0.4856, 0.4945, 0.5006, 0.5419, 0.4856, 0.5381, 0.4767, 0.4945, 0.5006, 0.5381, 0.4767, 0.5326, 0.4686, 0.4945, 0.5006, 0.5326, 0.4686, 0.5256, 0.4618, 0.4945, 0.5006, 0.5256, 0.4618, 0.5174, 0.4565, 0.4945, 0.5006, 0.5174, 0.4565, 0.5084, 0.4528, 0.4945, 0.5006, 0.5084, 0.4528, 0.4988, 0.4511, 0.4945, 0.5006, 0.4988, 0.4511, 0.489, 0.4512, 0.4945, 0.5006, 0.489, 0.4512, 0.4795, 0.4532, 0.4945, 0.5006, 0.4795, 0.4532, 0.4706, 0.457, 0.4945, 0.5006, 0.4706, 0.457, 0.4626, 0.4625, 0.4945, 0.5006, 0.4626, 0.4625, 0.4558, 0.4695, 0.4945, 0.5006, 0.4558, 0.4695, 0.4505, 0.4776, 0.4945, 0.5006, 0.1327, 0.3107, 0.1036, 0.3845, 0.1752, 0.4057, 0.1999, 0.3454, 0.05345, 0.2694, 0.01808, 0.3592, 0.1036, 0.3845, 0.1327, 0.3107, 0.4505, 0.4776, 0.4468, 0.4867, 0.4945, 0.5006, 0.406, 0.4544, 0.3986, 0.4725, 0.4468, 0.4867, 0.4505, 0.4776, 0.3601, 0.4302, 0.3487, 0.4576, 0.3986, 0.4725, 0.406, 0.4544, 0.3115, 0.4046, 0.2959, 0.4418, 0.3487, 0.4576, 0.3601, 0.4302, 0.2588, 0.3767, 0.2387, 0.4247, 0.2959, 0.4418, 0.3115, 0.4046, 0.1999, 0.3454, 0.1752, 0.4057, 0.2387, 0.4247, 0.2588, 0.3767])
me_sphere.materials.append(mat_material_002)
me_sphere.use_remesh_preserve_volume = False
me_sphere.use_remesh_preserve_attributes = False
me_sphere.use_mirror_vertex_groups = False
me_sphere.update()

# ---- objects
ob_camera = bpy.data.objects.new('Camera', cam_camera)
ob_lamp = bpy.data.objects.new('Lamp', light_lamp)
ob_ground = bpy.data.objects.new('ground', me_plane)
ob_sky = bpy.data.objects.new('sky', me_sphere)

# ---- transforms, parenting, visibility, modifiers, constraints
ob_camera.location = (15.37, 12.77, 2.224)
ob_camera.rotation_euler = (1.55, -9.15e-07, 2.271)
ob_camera.scale = (1.0, 1.0, 1.0)
ob_camera.lineart.crease_threshold = 0.0
ob_lamp.location = (4.076, 1.005, 5.904)
ob_lamp.rotation_euler = (0.6503, 0.05522, 1.866)
ob_lamp.lock_rotations_4d = False
ob_lamp.empty_display_type = 'ARROWS'
ob_lamp.color = (0.0, 0.0, 0.0, 0.0)
ob_lamp.lineart.crease_threshold = 0.0
ob_ground.location = (0.8188, -0.1137, 0.3243)
ob_ground.scale = (25.0, 25.0, 25.0)
ob_ground.lineart.crease_threshold = 0.0
ob_sky.location = (0.01636, 0.0, -0.06366)
ob_sky.scale = (25.0, 25.0, 25.0)
ob_sky.lineart.crease_threshold = 0.0

# ---- collection membership
col_collection_1.objects.link(ob_camera)
col_collection_1.objects.link(ob_lamp)
col_collection_1.objects.link(ob_ground)
col_collection_2.objects.link(ob_sky)

# ---- scene / render settings (as saved in the file)
scene.camera = ob_camera
scene.frame_start = 1; scene.frame_end = 250; scene.frame_set(1)
scene.render.engine = 'BLENDER_EEVEE_NEXT'
scene.render.resolution_percentage = 50
scene.render.dither_intensity = 0.0
scene.cycles.use_denoising = False
scene.cycles.samples = 128
scene.cycles.sampling_pattern = 'TABULATED_SOBOL'
scene.cycles.light_sampling_threshold = 0.0
scene.cycles.use_adaptive_sampling = False
scene.cycles.use_light_tree = False
scene.cycles.blur_glossy = 0.0
scene.cycles.sample_clamp_indirect = 0.0
scene.view_settings.view_transform = 'Standard'
bpy.context.view_layer.update()
